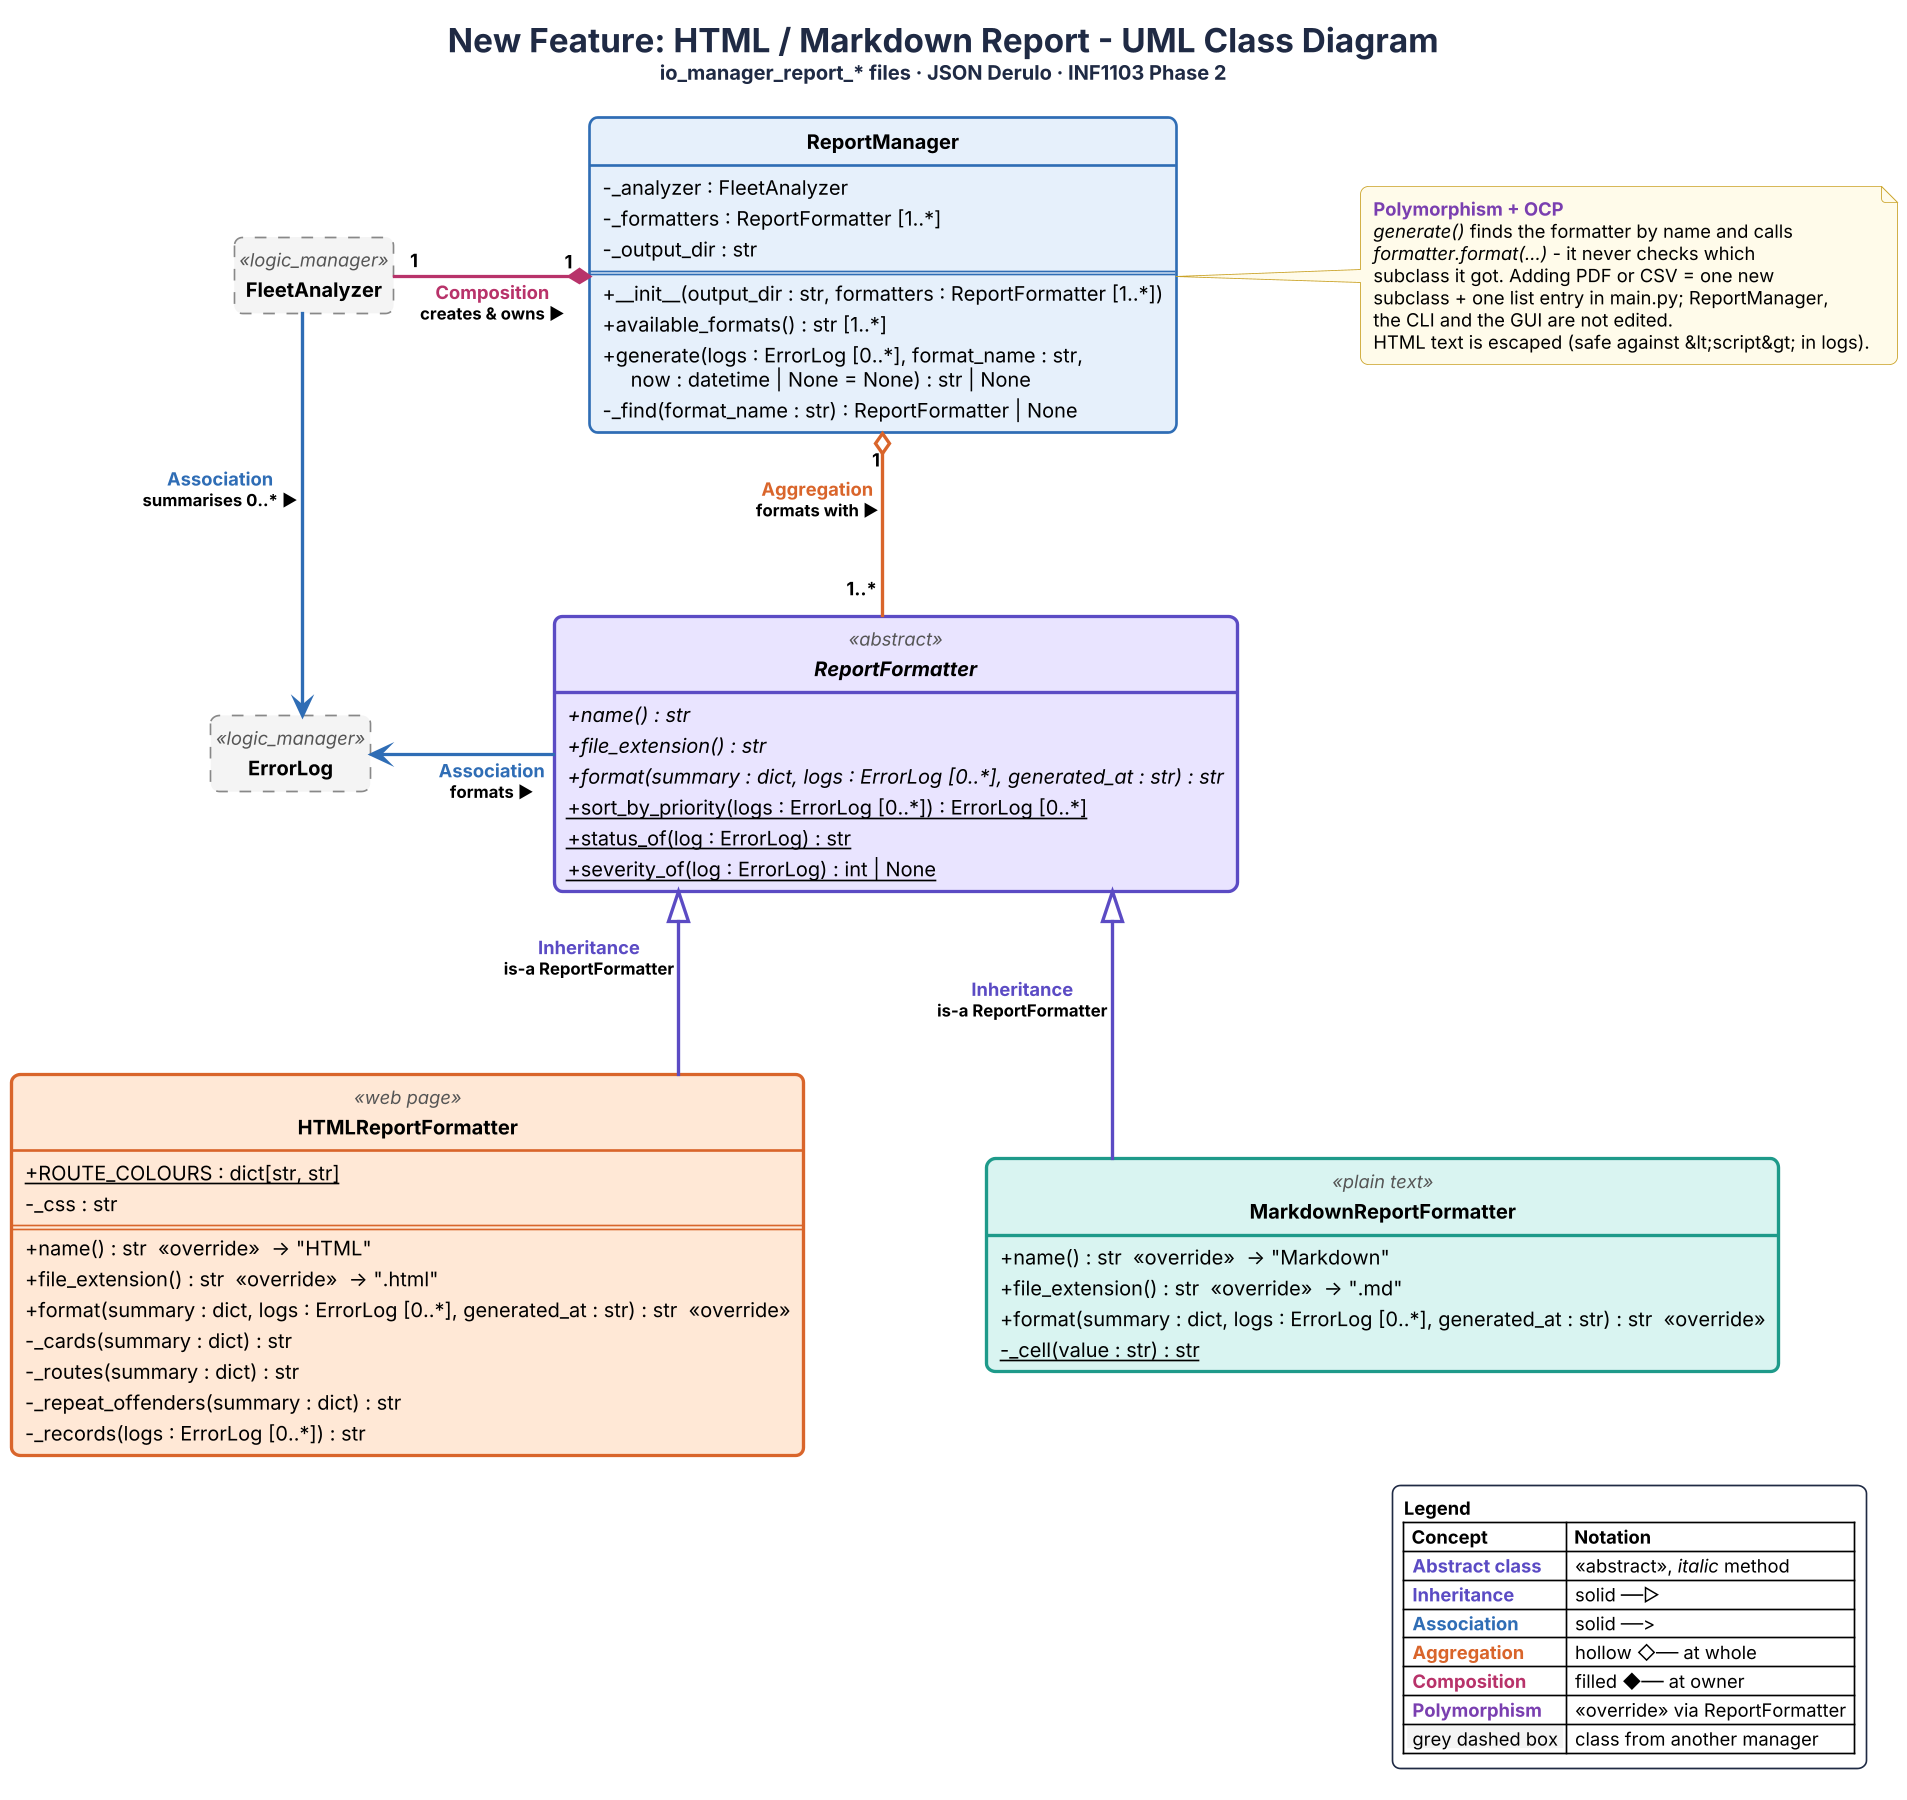

The diagram above was rendered by PlantUML. Its source (embedded in the PNG):
@startuml report_feature
!include style.iuml
title <size:20><b>New Feature: HTML / Markdown Report - UML Class Diagram</b></size>\n<size:12>io_manager_report_* files · JSON Derulo · INF1103 Phase 2</size>

class ReportManager {
  - _analyzer : FleetAnalyzer
  - _formatters : ReportFormatter [1..*]
  - _output_dir : str
  ==
  + __init__(output_dir : str, formatters : ReportFormatter [1..*])
  + available_formats() : str [1..*]
  + generate(logs : ErrorLog [0..*], format_name : str,\n     now : datetime | None = None) : str | None
  - _find(format_name : str) : ReportFormatter | None
}

abstract class ReportFormatter <<abstract>> #E9E4FF ##[bold]5B4BC4 {
  + {abstract} name() : str
  + {abstract} file_extension() : str
  + {abstract} format(summary : dict, logs : ErrorLog [0..*], generated_at : str) : str
  + {static} sort_by_priority(logs : ErrorLog [0..*]) : ErrorLog [0..*]
  + {static} status_of(log : ErrorLog) : str
  + {static} severity_of(log : ErrorLog) : int | None
}

class HTMLReportFormatter <<web page>> #FFE8D6 ##[bold]D9652B {
  + {static} ROUTE_COLOURS : dict[str, str]
  - _css : str
  ==
  + name() : str  <<override>>  → "HTML"
  + file_extension() : str  <<override>>  → ".html"
  + format(summary : dict, logs : ErrorLog [0..*], generated_at : str) : str  <<override>>
  - _cards(summary : dict) : str
  - _routes(summary : dict) : str
  - _repeat_offenders(summary : dict) : str
  - _records(logs : ErrorLog [0..*]) : str
}

class MarkdownReportFormatter <<plain text>> #D9F4F1 ##[bold]1E9A8A {
  + name() : str  <<override>>  → "Markdown"
  + file_extension() : str  <<override>>  → ".md"
  + format(summary : dict, logs : ErrorLog [0..*], generated_at : str) : str  <<override>>
  - {static} _cell(value : str) : str
}

class FleetAnalyzer <<logic_manager>> #F4F4F4 ##[dashed]888888
class ErrorLog <<logic_manager>> #F4F4F4 ##[dashed]888888

ReportManager "1" *-[#B8336A,bold]left- "1" FleetAnalyzer : <color:#B8336A>Composition</color>\n<size:10>creates & owns ▶</size>
ReportManager "1" o-[#D9652B,bold]down- "1..*" ReportFormatter : <color:#D9652B>Aggregation</color>\n<size:10>formats with ▶</size>
HTMLReportFormatter -[#5B4BC4,bold]up-|> ReportFormatter : <color:#5B4BC4>Inheritance</color>\n<size:10>is-a ReportFormatter</size>
MarkdownReportFormatter -[#5B4BC4,bold]up-|> ReportFormatter : <color:#5B4BC4>Inheritance</color>\n<size:10>is-a ReportFormatter</size>
FleetAnalyzer -[#2F6DB5,bold]down-> ErrorLog : <color:#2F6DB5>Association</color>\n<size:10>summarises 0..* ▶</size>
ReportFormatter -[#2F6DB5,bold]left-> ErrorLog : <color:#2F6DB5>Association</color>\n<size:10>formats ▶</size>

note right of ReportManager
  <b><color:#7A3FB0>Polymorphism + OCP</color></b>
  <i>generate()</i> finds the formatter by name and calls
  <i>formatter.format(...)</i> - it never checks which
  subclass it got. Adding PDF or CSV = one new
  subclass + one list entry in main.py; ReportManager,
  the CLI and the GUI are not edited.
  HTML text is escaped (safe against &lt;script&gt; in logs).
end note

legend right
  <b>Legend</b>
  |= Concept |= Notation |
  | <color:#5B4BC4><b>Abstract class</b></color> | «abstract», <i>italic</i> method |
  | <color:#5B4BC4><b>Inheritance</b></color> | solid ──▷ |
  | <color:#2F6DB5><b>Association</b></color> | solid ──> |
  | <color:#D9652B><b>Aggregation</b></color> | hollow ◇── at whole |
  | <color:#B8336A><b>Composition</b></color> | filled ◆── at owner |
  | <color:#7A3FB0><b>Polymorphism</b></color> | «override» via ReportFormatter |
  |<back:#F4F4F4> grey dashed box </back>| class from another manager |
endlegend
@enduml